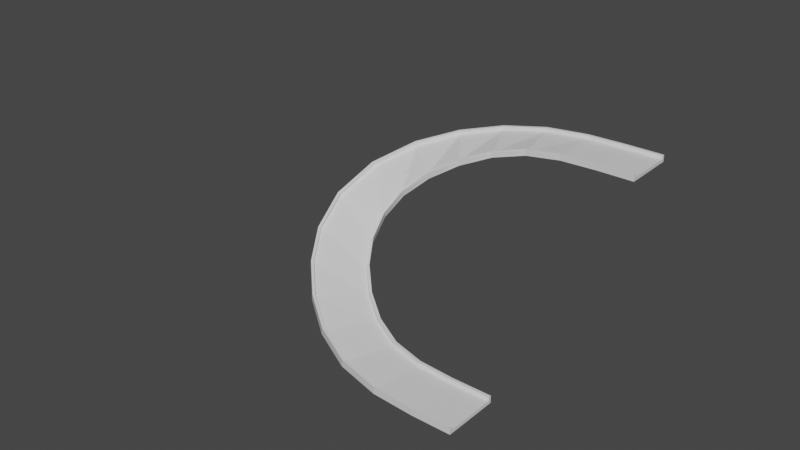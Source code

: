 # Source: Bend-Right-Up.blend  (saved by Blender 3.0.42; exported with 4.5.12 LTS)
import bpy
from mathutils import Matrix  # noqa: F401  (used for matrix-valued properties, if any)

bpy.ops.wm.read_factory_settings(use_empty=True)
scene = bpy.context.scene
scene.name = 'Scene'

# ---- materials (node trees are filled in below, after node groups)
mat_material_002 = bpy.data.materials.new('Material.002')
mat_material_002.alpha_threshold = 0.0
mat_material_002.use_transparent_shadow = False
mat_material_002.line_color = (0.0, 0.0, 0.0, 1.0)

# ---- material node trees
mat_material_002.use_nodes = True; mat_material_002.node_tree.nodes.clear()
_N = mat_material_002.node_tree.nodes; _L = mat_material_002.node_tree.links
n0 = _N.new('ShaderNodeOutputMaterial'); n0.name = 'Material Output'; n0.location = (300, 300)
n1 = _N.new('ShaderNodeBsdfPrincipled'); n1.name = 'Principled BSDF'; n1.location = (10, 300)
n1.distribution = 'GGX'
n1.subsurface_method = 'RANDOM_WALK_SKIN'
n1.inputs[2].default_value = 0.4
n1.inputs[3].default_value = 1.45
n1.inputs[27].default_value = (0.0, 0.0, 0.0, 1.0)
n1.inputs[28].default_value = 1.0
_L.new(n1.outputs[0], n0.inputs[0])
n0.is_active_output = True

# ---- world
world_world = bpy.data.worlds.new('World'); scene.world = world_world
world_world.use_nodes = True; world_world.node_tree.nodes.clear()
_N = world_world.node_tree.nodes; _L = world_world.node_tree.links
n0 = _N.new('ShaderNodeOutputWorld'); n0.name = 'World Output'; n0.location = (300, 300)
n1 = _N.new('ShaderNodeBackground'); n1.name = 'Background'; n1.location = (10, 300)
n1.inputs[0].default_value = (0.05088, 0.05088, 0.05088, 1.0)
_L.new(n1.outputs[0], n0.inputs[0])
n0.is_active_output = True
world_world.color = (0.05088, 0.05088, 0.05088)
world_world.use_sun_shadow = False
world_world.sun_shadow_jitter_overblur = 0.0

# ---- meshes
me_cube_005 = bpy.data.meshes.new('Cube.005')
me_cube_005.from_pydata([(-11.25, 15.7, 2.0), (-11.25, 15.7, 0.0), (11.25, 15.7, 2.0), (11.25, 15.7, 0.0), (-11.25, -15.7, 2.0), (-11.25, -15.7, 0.0), (11.25, -15.7, 2.0), (11.25, -15.7, 0.0), (11.25, 14.2, 2.0), (11.25, -14.2, 2.0), (-11.25, -14.2, 2.0), (-11.25, 14.2, 2.0), (11.25, -14.2, 4.0), (11.25, -15.7, 4.0), (-11.25, 15.7, 4.0), (11.25, 15.7, 4.0), (-11.25, 14.2, 4.0), (-11.25, -15.7, 4.0), (11.25, 14.2, 4.0), (-11.25, -14.2, 4.0)], [], [(7, 6, 4, 5), (11, 8, 18, 16), (1, 0, 2, 3), (11, 10, 9, 8), (3, 2, 8, 9, 6, 7), (5, 1, 3, 7), (19, 17, 13, 12), (14, 16, 18, 15), (5, 4, 17, 19, 10, 11, 16, 14, 0, 1), (2, 0, 14, 15), (6, 9, 12, 13), (4, 6, 13, 17), (9, 10, 19, 12), (8, 2, 15, 18)])
_uv = me_cube_005.uv_layers.new(name='UVMap')
_uv.uv.foreach_set('vector', [0.375, 0.5, 0.625, 0.5, 0.625, 0.75, 0.375, 0.75, 0.1369, 0.5, 0.1369, 0.75, 0.1369, 0.75, 0.1369, 0.5, 0.625, 0.5, 0.875, 0.5, 0.875, 0.75, 0.625, 0.75, 0.1369, 0.5, 0.3631, 0.5, 0.3631, 0.75, 0.1369, 0.75, 0.375, 0.75, 0.625, 0.75, 0.625, 0.7619, 0.625, 0.9881, 0.625, 1.0, 0.375, 1.0, 0.375, 0.0, 0.625, 0.0, 0.625, 0.25, 0.375, 0.25, 0.3631, 0.5, 0.375, 0.5, 0.375, 0.75, 0.3631, 0.75, 0.125, 0.5, 0.1369, 0.5, 0.1369, 0.75, 0.125, 0.75, 0.375, 0.25, 0.625, 0.25, 0.625, 0.25, 0.625, 0.2619, 0.625, 0.2619, 0.625, 0.4881, 0.625, 0.4881, 0.625, 0.5, 0.625, 0.5, 0.375, 0.5, 0.875, 0.75, 0.875, 0.5, 0.875, 0.5, 0.875, 0.75, 0.625, 1.0, 0.625, 0.9881, 0.625, 0.9881, 0.625, 1.0, 0.625, 0.75, 0.625, 0.5, 0.625, 0.5, 0.625, 0.75, 0.3631, 0.75, 0.3631, 0.5, 0.3631, 0.5, 0.3631, 0.75, 0.625, 0.7619, 0.625, 0.75, 0.625, 0.75, 0.625, 0.7619])
me_cube_005.materials.append(mat_material_002)
me_cube_005.use_remesh_preserve_volume = False
me_cube_005.use_remesh_preserve_attributes = False
me_cube_005.use_mirror_vertex_groups = False
me_cube_005.update()

# ---- curves / text
cu_nurbspath_002 = bpy.data.curves.new('NurbsPath.002', 'CURVE')
cu_nurbspath_002.dimensions = '3D'
_sp = cu_nurbspath_002.splines.new('NURBS'); _sp.points.add(6)
_sp.points.foreach_set('co', [0.0, 0.0, 0.0, 1.0, 0.0, 1.0, 0.0, 1.0, 0.0, 2.0, 0.0, 1.0, -2.5, 5.0, 1.0, 1.0, -4.0, 2.0, 2.0, 1.0, -4.0, 1.0, 2.0, 1.0, -4.0, 0.0, 2.0, 1.0])
_sp.points.foreach_set('tilt', [0.0, 0.0, 0.0, 0.0, 0.9163, 0.9163, 0.9163])
_sp.order_u = 5
_sp.order_v = 0
_sp.use_endpoint_u = True
cu_nurbspath_002.use_path = True
cu_nurbspath_002.fill_mode = 'FULL'

# ---- objects
ob_road = bpy.data.objects.new('Road', me_cube_005)
ob_path = bpy.data.objects.new('Path', cu_nurbspath_002)
ob_end = bpy.data.objects.new('End', None)
ob_start = bpy.data.objects.new('Start', None)

# ---- transforms, parenting, visibility, modifiers, constraints
ob_road.parent = ob_start
ob_road.matrix_parent_inverse = Matrix(((0.001746, 1.0, -0.0, 0.1899), (1.0, -0.001746, 0.0, 108.8), (-0.0, -0.0, 1.0, -0.0), (0.0, -0.0, -0.0, 1.0)))
ob_road.location = (-108.8, 0.0, 0.0)
ob_road.scale = (-1.0, 1.0, 1.0)
ob_road.lock_rotations_4d = False
ob_road.empty_display_type = 'ARROWS'
ob_road.lineart.crease_threshold = 0.0
_m = ob_road.modifiers.new('Array', 'ARRAY')
_m.count = 16
_m = ob_road.modifiers.new('Curve', 'CURVE')
_m.object = ob_path
ob_path.parent = ob_start
ob_path.matrix_parent_inverse = Matrix(((0.001746, 1.0, -0.0, 0.1899), (1.0, -0.001746, 0.0, 108.8), (-0.0, -0.0, 1.0, -0.0), (0.0, -0.0, -0.0, 1.0)))
ob_path.location = (-108.8, 0.0, 0.0)
ob_path.scale = (-36.98, 36.98, 36.98)
ob_end.parent = ob_start
ob_end.matrix_parent_inverse = Matrix(((0.001746, 1.0, -0.0, 0.1899), (1.0, -0.001746, 0.0, 108.8), (-0.0, -0.0, 1.0, -0.0), (0.0, -0.0, -0.0, 1.0)))
ob_end.location = (39.12, 0.0, 73.95)
ob_end.rotation_euler = (-0.02106, 0.006487, -1.571)
ob_end.empty_display_type = 'ARROWS'
ob_start.location = (0.0, 0.0, 0.0)
ob_start.scale = (-1.0, 1.0, 1.0)
ob_start.empty_display_type = 'ARROWS'

# ---- collection membership
scene.collection.objects.link(ob_road)
scene.collection.objects.link(ob_path)
scene.collection.objects.link(ob_end)
scene.collection.objects.link(ob_start)

# ---- scene / render settings (as saved in the file)
scene.camera = ob_end
scene.frame_start = 1; scene.frame_end = 250; scene.frame_set(1)
scene.render.engine = 'BLENDER_EEVEE_NEXT'
scene.cycles.sampling_pattern = 'TABULATED_SOBOL'
scene.cycles.use_light_tree = False
scene.view_settings.view_transform = 'Filmic'
bpy.context.view_layer.update()

# ---- added for rendering (the .blend has no active camera and no usable light): camera, sun
cam_auto = bpy.data.cameras.new('AutoCamera')
cam_auto.lens = 50.0
cam_auto.sensor_width = 36.0
cam_auto.clip_end = 6042.75
ob_auto_camera = bpy.data.objects.new('AutoCamera', cam_auto)
scene.collection.objects.link(ob_auto_camera)
ob_auto_camera.location = (251.748, -339.39, 312.43)
ob_auto_camera.rotation_euler = (1.09748, -7.21219e-08, 0.694738)
scene.camera = ob_auto_camera
light_auto_sun = bpy.data.lights.new('AutoSun', 'SUN')
light_auto_sun.energy = 3.0
light_auto_sun.angle = 0.0523599
ob_auto_sun = bpy.data.objects.new('AutoSun', light_auto_sun)
scene.collection.objects.link(ob_auto_sun)
ob_auto_sun.rotation_euler = (0.872665, 0.174533, 0.523599)
bpy.context.view_layer.update()
